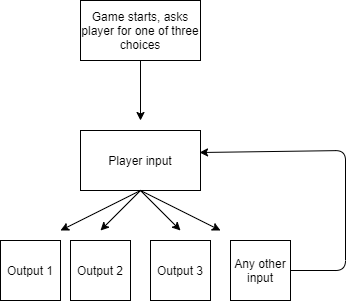

The diagram above was exported from draw.io. Its source (the exported page's mxGraphModel, read from the mxfile embedded in the PNG):
<mxGraphModel dx="1422" dy="762" grid="1" gridSize="10" guides="1" tooltips="1" connect="1" arrows="1" fold="1" page="1" pageScale="1" pageWidth="850" pageHeight="1100" math="0" shadow="0">
  <root>
    <mxCell id="0" />
    <mxCell id="1" parent="0" />
    <mxCell id="DUkxGhXZOBFFvhj9brb7-1" value="Player input" style="rounded=0;whiteSpace=wrap;html=1;" vertex="1" parent="1">
      <mxGeometry x="215" y="250" width="120" height="60" as="geometry" />
    </mxCell>
    <mxCell id="DUkxGhXZOBFFvhj9brb7-3" value="" style="endArrow=classic;html=1;exitX=0.5;exitY=1;exitDx=0;exitDy=0;" edge="1" parent="1" source="DUkxGhXZOBFFvhj9brb7-1">
      <mxGeometry width="50" height="50" relative="1" as="geometry">
        <mxPoint x="395" y="530" as="sourcePoint" />
        <mxPoint x="195" y="350" as="targetPoint" />
      </mxGeometry>
    </mxCell>
    <mxCell id="DUkxGhXZOBFFvhj9brb7-4" value="" style="endArrow=classic;html=1;exitX=0.5;exitY=1;exitDx=0;exitDy=0;" edge="1" parent="1" source="DUkxGhXZOBFFvhj9brb7-1">
      <mxGeometry width="50" height="50" relative="1" as="geometry">
        <mxPoint x="395" y="530" as="sourcePoint" />
        <mxPoint x="315" y="350" as="targetPoint" />
      </mxGeometry>
    </mxCell>
    <mxCell id="DUkxGhXZOBFFvhj9brb7-5" value="" style="endArrow=classic;html=1;exitX=0.5;exitY=1;exitDx=0;exitDy=0;" edge="1" parent="1" source="DUkxGhXZOBFFvhj9brb7-1">
      <mxGeometry width="50" height="50" relative="1" as="geometry">
        <mxPoint x="395" y="530" as="sourcePoint" />
        <mxPoint x="235" y="350" as="targetPoint" />
      </mxGeometry>
    </mxCell>
    <mxCell id="DUkxGhXZOBFFvhj9brb7-6" value="" style="endArrow=classic;html=1;exitX=0.5;exitY=1;exitDx=0;exitDy=0;" edge="1" parent="1" source="DUkxGhXZOBFFvhj9brb7-1">
      <mxGeometry width="50" height="50" relative="1" as="geometry">
        <mxPoint x="395" y="530" as="sourcePoint" />
        <mxPoint x="355" y="350" as="targetPoint" />
      </mxGeometry>
    </mxCell>
    <mxCell id="DUkxGhXZOBFFvhj9brb7-7" value="Output&amp;nbsp;1" style="rounded=0;whiteSpace=wrap;html=1;" vertex="1" parent="1">
      <mxGeometry x="135" y="360" width="60" height="60" as="geometry" />
    </mxCell>
    <mxCell id="DUkxGhXZOBFFvhj9brb7-9" value="Output&amp;nbsp;2" style="whiteSpace=wrap;html=1;aspect=fixed;" vertex="1" parent="1">
      <mxGeometry x="205" y="360" width="60" height="60" as="geometry" />
    </mxCell>
    <mxCell id="DUkxGhXZOBFFvhj9brb7-10" value="Output&amp;nbsp;3" style="whiteSpace=wrap;html=1;aspect=fixed;" vertex="1" parent="1">
      <mxGeometry x="285" y="360" width="60" height="60" as="geometry" />
    </mxCell>
    <mxCell id="DUkxGhXZOBFFvhj9brb7-11" value="Any other input" style="rounded=0;whiteSpace=wrap;html=1;" vertex="1" parent="1">
      <mxGeometry x="365" y="360" width="60" height="60" as="geometry" />
    </mxCell>
    <mxCell id="DUkxGhXZOBFFvhj9brb7-12" value="" style="endArrow=classic;html=1;exitX=1;exitY=0.5;exitDx=0;exitDy=0;entryX=0.992;entryY=0.367;entryDx=0;entryDy=0;entryPerimeter=0;" edge="1" parent="1" source="DUkxGhXZOBFFvhj9brb7-11" target="DUkxGhXZOBFFvhj9brb7-1">
      <mxGeometry width="50" height="50" relative="1" as="geometry">
        <mxPoint x="400" y="420" as="sourcePoint" />
        <mxPoint x="480" y="280" as="targetPoint" />
        <Array as="points">
          <mxPoint x="480" y="390" />
          <mxPoint x="480" y="270" />
        </Array>
      </mxGeometry>
    </mxCell>
    <mxCell id="DUkxGhXZOBFFvhj9brb7-13" value="Game starts, asks player for one of three choices" style="rounded=0;whiteSpace=wrap;html=1;" vertex="1" parent="1">
      <mxGeometry x="215" y="120" width="120" height="60" as="geometry" />
    </mxCell>
    <mxCell id="DUkxGhXZOBFFvhj9brb7-15" value="" style="endArrow=classic;html=1;exitX=0.5;exitY=1;exitDx=0;exitDy=0;" edge="1" parent="1" source="DUkxGhXZOBFFvhj9brb7-13">
      <mxGeometry width="50" height="50" relative="1" as="geometry">
        <mxPoint x="400" y="420" as="sourcePoint" />
        <mxPoint x="275" y="240" as="targetPoint" />
      </mxGeometry>
    </mxCell>
  </root>
</mxGraphModel>